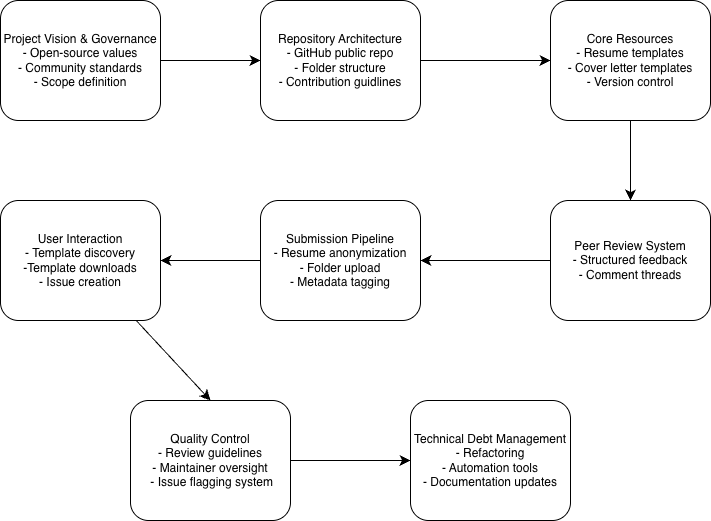

The diagram above was exported from draw.io. Its source (the exported page's mxGraphModel, read from the mxfile embedded in the PNG):
<mxGraphModel dx="454" dy="681" grid="1" gridSize="10" guides="1" tooltips="1" connect="1" arrows="1" fold="1" page="1" pageScale="1" pageWidth="1100" pageHeight="850" math="0" shadow="0">
  <root>
    <mxCell id="0" />
    <mxCell id="1" parent="0" />
    <mxCell id="2UwakRjk-p7VDDhvWgdj-9" edge="1" parent="1" source="2UwakRjk-p7VDDhvWgdj-1" style="edgeStyle=none;curved=1;rounded=0;orthogonalLoop=1;jettySize=auto;html=1;fontSize=12;startSize=8;endSize=8;" target="2UwakRjk-p7VDDhvWgdj-2">
      <mxGeometry relative="1" as="geometry" />
    </mxCell>
    <mxCell id="2UwakRjk-p7VDDhvWgdj-1" parent="1" style="rounded=1;whiteSpace=wrap;html=1;" value="Project Vision &amp;amp; Governance&lt;div&gt;- Open-source values&lt;/div&gt;&lt;div&gt;- Community standards&lt;/div&gt;&lt;div&gt;- Scope definition&lt;/div&gt;" vertex="1">
      <mxGeometry height="120" width="160" x="100" y="80" as="geometry" />
    </mxCell>
    <mxCell id="2UwakRjk-p7VDDhvWgdj-10" edge="1" parent="1" source="2UwakRjk-p7VDDhvWgdj-2" style="edgeStyle=none;curved=1;rounded=0;orthogonalLoop=1;jettySize=auto;html=1;fontSize=12;startSize=8;endSize=8;" target="2UwakRjk-p7VDDhvWgdj-3">
      <mxGeometry relative="1" as="geometry" />
    </mxCell>
    <mxCell id="2UwakRjk-p7VDDhvWgdj-2" parent="1" style="rounded=1;whiteSpace=wrap;html=1;" value="Repository Architecture&lt;div&gt;- GitHub public repo&lt;/div&gt;&lt;div&gt;- Folder structure&lt;/div&gt;&lt;div&gt;- Contribution guidlines&lt;/div&gt;" vertex="1">
      <mxGeometry height="120" width="160" x="360" y="80" as="geometry" />
    </mxCell>
    <mxCell id="2UwakRjk-p7VDDhvWgdj-11" edge="1" parent="1" source="2UwakRjk-p7VDDhvWgdj-3" style="edgeStyle=none;curved=1;rounded=0;orthogonalLoop=1;jettySize=auto;html=1;entryX=0.5;entryY=0;entryDx=0;entryDy=0;fontSize=12;startSize=8;endSize=8;" target="2UwakRjk-p7VDDhvWgdj-4">
      <mxGeometry relative="1" as="geometry" />
    </mxCell>
    <mxCell id="2UwakRjk-p7VDDhvWgdj-3" parent="1" style="rounded=1;whiteSpace=wrap;html=1;" value="Core Resources&lt;div&gt;- Resume templates&lt;/div&gt;&lt;div&gt;- Cover letter templates&lt;/div&gt;&lt;div&gt;- Version control&lt;/div&gt;" vertex="1">
      <mxGeometry height="120" width="160" x="650" y="80" as="geometry" />
    </mxCell>
    <mxCell id="2UwakRjk-p7VDDhvWgdj-12" edge="1" parent="1" source="2UwakRjk-p7VDDhvWgdj-4" style="edgeStyle=none;curved=1;rounded=0;orthogonalLoop=1;jettySize=auto;html=1;fontSize=12;startSize=8;endSize=8;" target="2UwakRjk-p7VDDhvWgdj-5">
      <mxGeometry relative="1" as="geometry" />
    </mxCell>
    <mxCell id="2UwakRjk-p7VDDhvWgdj-4" parent="1" style="rounded=1;whiteSpace=wrap;html=1;" value="Peer Review System&lt;div&gt;- Structured feedback&lt;/div&gt;&lt;div&gt;- Comment threads&lt;/div&gt;" vertex="1">
      <mxGeometry height="120" width="160" x="650" y="280" as="geometry" />
    </mxCell>
    <mxCell id="2UwakRjk-p7VDDhvWgdj-13" edge="1" parent="1" source="2UwakRjk-p7VDDhvWgdj-5" style="edgeStyle=none;curved=1;rounded=0;orthogonalLoop=1;jettySize=auto;html=1;fontSize=12;startSize=8;endSize=8;" target="2UwakRjk-p7VDDhvWgdj-6">
      <mxGeometry relative="1" as="geometry" />
    </mxCell>
    <mxCell id="2UwakRjk-p7VDDhvWgdj-5" parent="1" style="rounded=1;whiteSpace=wrap;html=1;" value="Submission Pipeline&lt;div&gt;- Resume anonymization&lt;/div&gt;&lt;div&gt;- Folder upload&lt;/div&gt;&lt;div&gt;- Metadata tagging&lt;/div&gt;" vertex="1">
      <mxGeometry height="120" width="160" x="360" y="280" as="geometry" />
    </mxCell>
    <mxCell id="2UwakRjk-p7VDDhvWgdj-14" edge="1" parent="1" source="2UwakRjk-p7VDDhvWgdj-6" style="edgeStyle=none;curved=1;rounded=0;orthogonalLoop=1;jettySize=auto;html=1;entryX=0.5;entryY=0;entryDx=0;entryDy=0;fontSize=12;startSize=8;endSize=8;" target="2UwakRjk-p7VDDhvWgdj-7">
      <mxGeometry relative="1" as="geometry" />
    </mxCell>
    <mxCell id="2UwakRjk-p7VDDhvWgdj-6" parent="1" style="rounded=1;whiteSpace=wrap;html=1;" value="User Interaction&lt;div&gt;- Template discovery&lt;/div&gt;&lt;div&gt;-Template downloads&lt;/div&gt;&lt;div&gt;- Issue creation&lt;/div&gt;" vertex="1">
      <mxGeometry height="120" width="160" x="100" y="280" as="geometry" />
    </mxCell>
    <mxCell id="2UwakRjk-p7VDDhvWgdj-15" edge="1" parent="1" source="2UwakRjk-p7VDDhvWgdj-7" style="edgeStyle=none;curved=1;rounded=0;orthogonalLoop=1;jettySize=auto;html=1;fontSize=12;startSize=8;endSize=8;" target="2UwakRjk-p7VDDhvWgdj-8">
      <mxGeometry relative="1" as="geometry" />
    </mxCell>
    <mxCell id="2UwakRjk-p7VDDhvWgdj-7" parent="1" style="rounded=1;whiteSpace=wrap;html=1;" value="Quality Control&lt;div&gt;- Review guidelines&lt;/div&gt;&lt;div&gt;- Maintainer oversight&lt;/div&gt;&lt;div&gt;&amp;nbsp;- Issue flagging system&lt;/div&gt;" vertex="1">
      <mxGeometry height="120" width="160" x="230" y="480" as="geometry" />
    </mxCell>
    <mxCell id="2UwakRjk-p7VDDhvWgdj-8" parent="1" style="rounded=1;whiteSpace=wrap;html=1;" value="Technical Debt Management&lt;div&gt;- Refactoring&lt;/div&gt;&lt;div&gt;- Automation tools&lt;/div&gt;&lt;div&gt;- Documentation updates&lt;/div&gt;" vertex="1">
      <mxGeometry height="120" width="160" x="510" y="480" as="geometry" />
    </mxCell>
  </root>
</mxGraphModel>